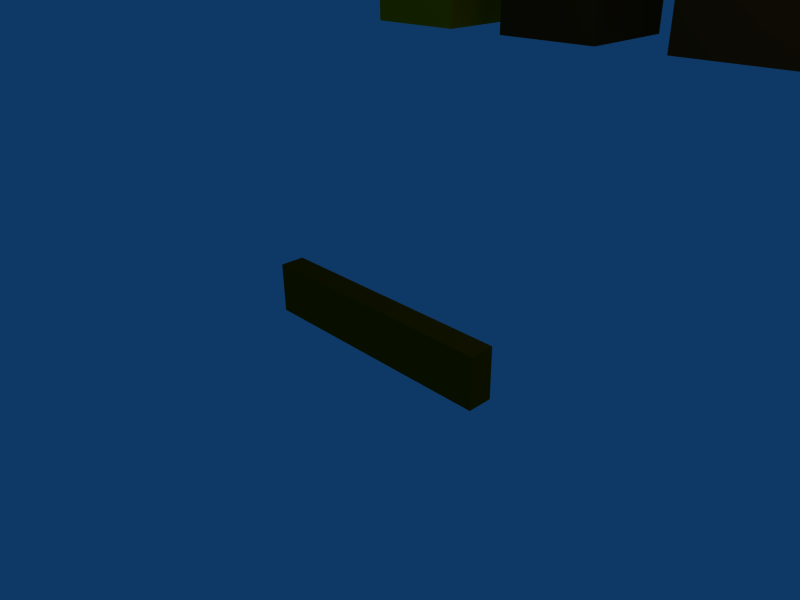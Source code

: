 # Source: plank.blend  (saved by Blender 2.48.1; exported with 4.5.12 LTS)
import bpy
from mathutils import Matrix  # noqa: F401  (used for matrix-valued properties, if any)

bpy.ops.wm.read_factory_settings(use_empty=True)
scene = bpy.context.scene
scene.name = 'Scene'

# ---- collections
col_collection_1 = bpy.data.collections.new('Collection 1'); scene.collection.children.link(col_collection_1)

# ---- materials (node trees are filled in below, after node groups)
mat_plank_armed = bpy.data.materials.new('Plank-armed')
mat_plank_armed.alpha_threshold = 0.0
mat_plank_armed.diffuse_color = (1.0, 0.5143, 0.0, 1.0)
mat_plank_armed.roughness = 0.5
mat_plank_armed.line_color = (0.0, 0.0, 0.0, 1.0)
mat_plank_fired = bpy.data.materials.new('Plank-fired')
mat_plank_fired.alpha_threshold = 0.0
mat_plank_fired.diffuse_color = (0.3143, 0.1298, 0.03, 1.0)
mat_plank_fired.roughness = 0.5
mat_plank_fired.line_color = (0.0, 0.0, 0.0, 1.0)
mat_plank_done = bpy.data.materials.new('Plank-done')
mat_plank_done.alpha_threshold = 0.0
mat_plank_done.diffuse_color = (0.314, 0.13, 0.03, 1.0)
mat_plank_done.roughness = 0.5
mat_plank_done.line_color = (0.0, 0.0, 0.0, 1.0)
mat_plank_waiting = bpy.data.materials.new('Plank-waiting')
mat_plank_waiting.alpha_threshold = 0.0
mat_plank_waiting.diffuse_color = (0.5293, 0.2486, 0.00444, 1.0)
mat_plank_waiting.roughness = 0.5
mat_plank_waiting.line_color = (0.0, 0.0, 0.0, 1.0)

# ---- material node trees

# ---- world
world_world = bpy.data.worlds.new('World'); scene.world = world_world
world_world.color = (0.05656, 0.2208, 0.4)
world_world.use_sun_shadow = False
world_world.sun_shadow_jitter_overblur = 0.0
world_world.cycles.sampling_method = 'MANUAL'
world_world.cycles.sample_map_resolution = 256

# ---- cameras
cam_camera = bpy.data.cameras.new('Camera')
cam_camera.passepartout_alpha = 0.2
cam_camera.clip_end = 100.0
cam_camera.lens = 35.0
cam_camera.ortho_scale = 7.314
cam_camera.show_passepartout = False
cam_camera.show_safe_areas = True
cam_camera.dof.focus_distance = 0.0
cam_camera.dof.aperture_fstop = 128.0

# ---- lights
light_spot = bpy.data.lights.new('Spot', 'POINT')
light_spot.transmission_factor = 0.0
light_spot.cutoff_distance = 30.0
light_spot.energy = 100.0
light_spot.shadow_buffer_clip_start = 1.001
light_spot.shadow_soft_size = 1.0
light_spot.shadow_maximum_resolution = 0.006
light_spot.use_absolute_resolution = True
light_spot.cycles.use_multiple_importance_sampling = False

# ---- meshes
me_cube_002 = bpy.data.meshes.new('Cube.002')
me_cube_002.from_pydata([(1.0, 1.0, -1.0), (1.0, -1.0, -1.0), (-1.0, -1.0, -1.0), (-1.0, 1.0, -1.0), (1.0, 1.0, 1.0), (1.0, -1.0, 1.0), (-1.0, -1.0, 1.0), (-1.0, 1.0, 1.0)], [], [(0, 1, 2, 3), (4, 7, 6, 5), (0, 4, 5, 1), (1, 5, 6, 2), (2, 6, 7, 3), (4, 0, 3, 7)])
me_cube_002.materials.append(mat_plank_armed)
me_cube_002.use_remesh_preserve_volume = False
me_cube_002.use_remesh_preserve_attributes = False
me_cube_002.use_mirror_vertex_groups = False
me_cube_002.update()
me_cube_001 = bpy.data.meshes.new('Cube.001')
me_cube_001.from_pydata([(1.0, 1.0, -1.0), (1.0, -1.0, -1.0), (-1.0, -1.0, -1.0), (-1.0, 1.0, -1.0), (1.0, 1.0, 1.0), (1.0, -1.0, 1.0), (-1.0, -1.0, 1.0), (-1.0, 1.0, 1.0)], [], [(0, 1, 2, 3), (4, 7, 6, 5), (0, 4, 5, 1), (1, 5, 6, 2), (2, 6, 7, 3), (4, 0, 3, 7)])
me_cube_001.materials.append(mat_plank_fired)
me_cube_001.use_remesh_preserve_volume = False
me_cube_001.use_remesh_preserve_attributes = False
me_cube_001.use_mirror_vertex_groups = False
me_cube_001.update()
me_cube = bpy.data.meshes.new('Cube')
me_cube.from_pydata([(1.0, 1.0, -1.0), (1.0, -1.0, -1.0), (-1.0, -1.0, -1.0), (-1.0, 1.0, -1.0), (1.0, 1.0, 1.0), (1.0, -1.0, 1.0), (-1.0, -1.0, 1.0), (-1.0, 1.0, 1.0)], [], [(0, 1, 2, 3), (4, 7, 6, 5), (0, 4, 5, 1), (1, 5, 6, 2), (2, 6, 7, 3), (4, 0, 3, 7)])
me_cube.materials.append(mat_plank_done)
me_cube.use_remesh_preserve_volume = False
me_cube.use_remesh_preserve_attributes = False
me_cube.use_mirror_vertex_groups = False
me_cube.update()
me_plank = bpy.data.meshes.new('Plank')
me_plank.from_pydata([(-2.0, 0.195, -0.4), (-2.0, -0.195, -0.4), (-2.0, -0.195, 0.4), (-2.0, 0.195, 0.4), (2.0, 0.195, -0.4), (2.0, -0.195, -0.4), (2.0, -0.195, 0.4), (2.0, 0.195, 0.4)], [], [(0, 1, 2, 3), (4, 7, 6, 5), (0, 4, 5, 1), (1, 5, 6, 2), (2, 6, 7, 3), (4, 0, 3, 7)])
me_plank.materials.append(mat_plank_waiting)
me_plank.use_remesh_preserve_volume = False
me_plank.use_remesh_preserve_attributes = False
me_plank.use_mirror_vertex_groups = False
me_plank.update()

# ---- objects
ob_cube_002 = bpy.data.objects.new('Cube.002', me_cube_002)
ob_cube_001 = bpy.data.objects.new('Cube.001', me_cube_001)
ob_cube = bpy.data.objects.new('Cube', me_cube)
ob_plank = bpy.data.objects.new('Plank', me_plank)
ob_lamp = bpy.data.objects.new('Lamp', light_spot)
ob_camera = bpy.data.objects.new('Camera', cam_camera)

# ---- transforms, parenting, visibility, modifiers, constraints
ob_cube_002.location = (-4.137, 5.801, 4.366)
ob_cube_002.lock_rotations_4d = False
ob_cube_002.empty_display_type = 'ARROWS'
ob_cube_002.lineart.crease_threshold = 0.0
ob_cube_001.location = (-0.9375, 5.801, 4.366)
ob_cube_001.lock_rotations_4d = False
ob_cube_001.empty_display_type = 'ARROWS'
ob_cube_001.lineart.crease_threshold = 0.0
ob_cube.location = (2.361, 5.801, 4.366)
ob_cube.lock_rotations_4d = False
ob_cube.empty_display_type = 'ARROWS'
ob_cube.lineart.crease_threshold = 0.0
ob_plank.location = (0.0, 0.0, 0.0)
ob_plank.lock_rotations_4d = False
ob_plank.empty_display_type = 'ARROWS'
ob_plank.color = (0.0, 0.0, 0.0, 1.0)
ob_plank.lineart.crease_threshold = 0.0
ob_lamp.location = (4.076, 1.005, 5.904)
ob_lamp.rotation_euler = (0.6503, 0.05522, 1.866)
ob_lamp.lock_rotations_4d = False
ob_lamp.empty_display_type = 'ARROWS'
ob_lamp.color = (0.0, 0.0, 0.0, 0.0)
ob_lamp.lineart.crease_threshold = 0.0
ob_camera.location = (7.481, -6.508, 5.344)
ob_camera.rotation_euler = (1.109, 0.01082, 0.8149)
ob_camera.lock_rotations_4d = False
ob_camera.empty_display_type = 'ARROWS'
ob_camera.color = (0.0, 0.0, 0.0, 0.0)
ob_camera.display_type = 'WIRE'
ob_camera.lineart.crease_threshold = 0.0

# ---- collection membership
col_collection_1.objects.link(ob_cube_002)
col_collection_1.objects.link(ob_cube_001)
col_collection_1.objects.link(ob_cube)
col_collection_1.objects.link(ob_plank)
col_collection_1.objects.link(ob_lamp)
col_collection_1.objects.link(ob_camera)

# ---- scene / render settings (as saved in the file)
scene.camera = ob_camera
scene.frame_start = 1; scene.frame_end = 250; scene.frame_set(1)
scene.render.engine = 'BLENDER_EEVEE_NEXT'
scene.render.image_settings.file_format = 'JPEG'
scene.render.image_settings.color_mode = 'RGB'
scene.render.image_settings.compression = 90
scene.render.resolution_x = 800
scene.render.resolution_y = 600
scene.render.pixel_aspect_x = 100.0
scene.render.pixel_aspect_y = 100.0
scene.render.fps = 25
scene.render.dither_intensity = 0.0
scene.render.use_compositing = False
scene.render.use_sequencer = False
scene.render.bake_margin = 2
scene.render.bake_bias = 0.0
scene.render.use_stamp_time = False
scene.render.use_stamp_date = False
scene.render.use_stamp_frame = False
scene.render.use_stamp_camera = False
scene.render.use_stamp_scene = False
scene.render.use_stamp_filename = False
scene.render.use_stamp_render_time = False
scene.render.stamp_font_size = 0
scene.cycles.use_denoising = False
scene.cycles.samples = 10
scene.cycles.sampling_pattern = 'TABULATED_SOBOL'
scene.cycles.light_sampling_threshold = 0.0
scene.cycles.use_adaptive_sampling = False
scene.cycles.use_light_tree = False
scene.cycles.blur_glossy = 0.0
scene.cycles.volume_bounces = 1
scene.cycles.pixel_filter_type = 'GAUSSIAN'
scene.cycles.sample_clamp_indirect = 0.0
scene.view_settings.view_transform = 'Raw'
bpy.context.view_layer.update()

